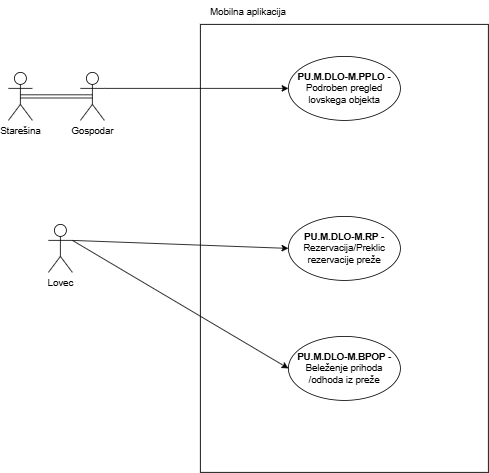

The diagram above was exported from draw.io. Its source (the exported page's mxGraphModel, read from the mxfile embedded in the PNG):
<mxGraphModel dx="1347" dy="605" grid="1" gridSize="10" guides="1" tooltips="1" connect="1" arrows="1" fold="1" page="1" pageScale="1" pageWidth="827" pageHeight="1169" math="0" shadow="0">
  <root>
    <mxCell id="0" />
    <mxCell id="1" parent="0" />
    <mxCell id="dQ4H8-xMsN9XKs-SsRr--1" value="" style="rounded=0;whiteSpace=wrap;html=1;" parent="1" vertex="1">
      <mxGeometry x="280" y="40" width="360" height="560" as="geometry" />
    </mxCell>
    <mxCell id="dQ4H8-xMsN9XKs-SsRr--2" value="Mobilna aplikacija" style="text;html=1;align=center;verticalAlign=middle;whiteSpace=wrap;rounded=0;" parent="1" vertex="1">
      <mxGeometry x="280" y="10" width="120" height="30" as="geometry" />
    </mxCell>
    <mxCell id="dQ4H8-xMsN9XKs-SsRr--3" value="Gospodar" style="shape=umlActor;verticalLabelPosition=bottom;verticalAlign=top;html=1;outlineConnect=0;" parent="1" vertex="1">
      <mxGeometry x="130" y="100" width="30" height="60" as="geometry" />
    </mxCell>
    <mxCell id="dQ4H8-xMsN9XKs-SsRr--4" value="Starešina" style="shape=umlActor;verticalLabelPosition=bottom;verticalAlign=top;html=1;outlineConnect=0;" parent="1" vertex="1">
      <mxGeometry x="40" y="100" width="30" height="60" as="geometry" />
    </mxCell>
    <mxCell id="dQ4H8-xMsN9XKs-SsRr--5" value="" style="endArrow=classic;html=1;rounded=0;exitX=0.5;exitY=0.5;exitDx=0;exitDy=0;exitPerimeter=0;entryX=0.5;entryY=0.5;entryDx=0;entryDy=0;entryPerimeter=0;shape=link;" parent="1" source="dQ4H8-xMsN9XKs-SsRr--4" target="dQ4H8-xMsN9XKs-SsRr--3" edge="1">
      <mxGeometry width="50" height="50" relative="1" as="geometry">
        <mxPoint x="390" y="350" as="sourcePoint" />
        <mxPoint x="440" y="300" as="targetPoint" />
      </mxGeometry>
    </mxCell>
    <mxCell id="dQ4H8-xMsN9XKs-SsRr--6" value="&lt;b&gt;PU.M.DLO-M.PPLO -&lt;/b&gt; Podroben pregled lovskega objekta" style="ellipse;whiteSpace=wrap;html=1;" parent="1" vertex="1">
      <mxGeometry x="390" y="80" width="140" height="80" as="geometry" />
    </mxCell>
    <mxCell id="dQ4H8-xMsN9XKs-SsRr--7" value="" style="endArrow=classic;html=1;rounded=0;exitX=1;exitY=0.3333333333333333;exitDx=0;exitDy=0;exitPerimeter=0;entryX=0;entryY=0.5;entryDx=0;entryDy=0;" parent="1" source="dQ4H8-xMsN9XKs-SsRr--3" target="dQ4H8-xMsN9XKs-SsRr--6" edge="1">
      <mxGeometry width="50" height="50" relative="1" as="geometry">
        <mxPoint x="390" y="340" as="sourcePoint" />
        <mxPoint x="440" y="290" as="targetPoint" />
      </mxGeometry>
    </mxCell>
    <mxCell id="dQ4H8-xMsN9XKs-SsRr--8" value="Lovec" style="shape=umlActor;verticalLabelPosition=bottom;verticalAlign=top;html=1;outlineConnect=0;" parent="1" vertex="1">
      <mxGeometry x="90" y="290" width="30" height="60" as="geometry" />
    </mxCell>
    <mxCell id="dQ4H8-xMsN9XKs-SsRr--9" value="&lt;b&gt;PU.M.DLO-M.RP -&lt;/b&gt; Rezervacija/Preklic rezervacije preže" style="ellipse;whiteSpace=wrap;html=1;" parent="1" vertex="1">
      <mxGeometry x="390" y="280" width="140" height="80" as="geometry" />
    </mxCell>
    <mxCell id="dQ4H8-xMsN9XKs-SsRr--10" value="&lt;b&gt;PU.M.DLO-M.BPOP -&lt;/b&gt; Beleženje prihoda /odhoda iz preže" style="ellipse;whiteSpace=wrap;html=1;" parent="1" vertex="1">
      <mxGeometry x="390" y="430" width="140" height="80" as="geometry" />
    </mxCell>
    <mxCell id="dQ4H8-xMsN9XKs-SsRr--11" value="" style="endArrow=classic;html=1;rounded=0;exitX=1;exitY=0.3333333333333333;exitDx=0;exitDy=0;exitPerimeter=0;entryX=0;entryY=0.5;entryDx=0;entryDy=0;" parent="1" source="dQ4H8-xMsN9XKs-SsRr--8" target="dQ4H8-xMsN9XKs-SsRr--9" edge="1">
      <mxGeometry width="50" height="50" relative="1" as="geometry">
        <mxPoint x="390" y="340" as="sourcePoint" />
        <mxPoint x="440" y="290" as="targetPoint" />
      </mxGeometry>
    </mxCell>
    <mxCell id="dQ4H8-xMsN9XKs-SsRr--12" value="" style="endArrow=classic;html=1;rounded=0;exitX=1;exitY=0.3333333333333333;exitDx=0;exitDy=0;exitPerimeter=0;entryX=0;entryY=0.5;entryDx=0;entryDy=0;" parent="1" source="dQ4H8-xMsN9XKs-SsRr--8" target="dQ4H8-xMsN9XKs-SsRr--10" edge="1">
      <mxGeometry width="50" height="50" relative="1" as="geometry">
        <mxPoint x="130" y="320" as="sourcePoint" />
        <mxPoint x="400" y="330" as="targetPoint" />
      </mxGeometry>
    </mxCell>
  </root>
</mxGraphModel>